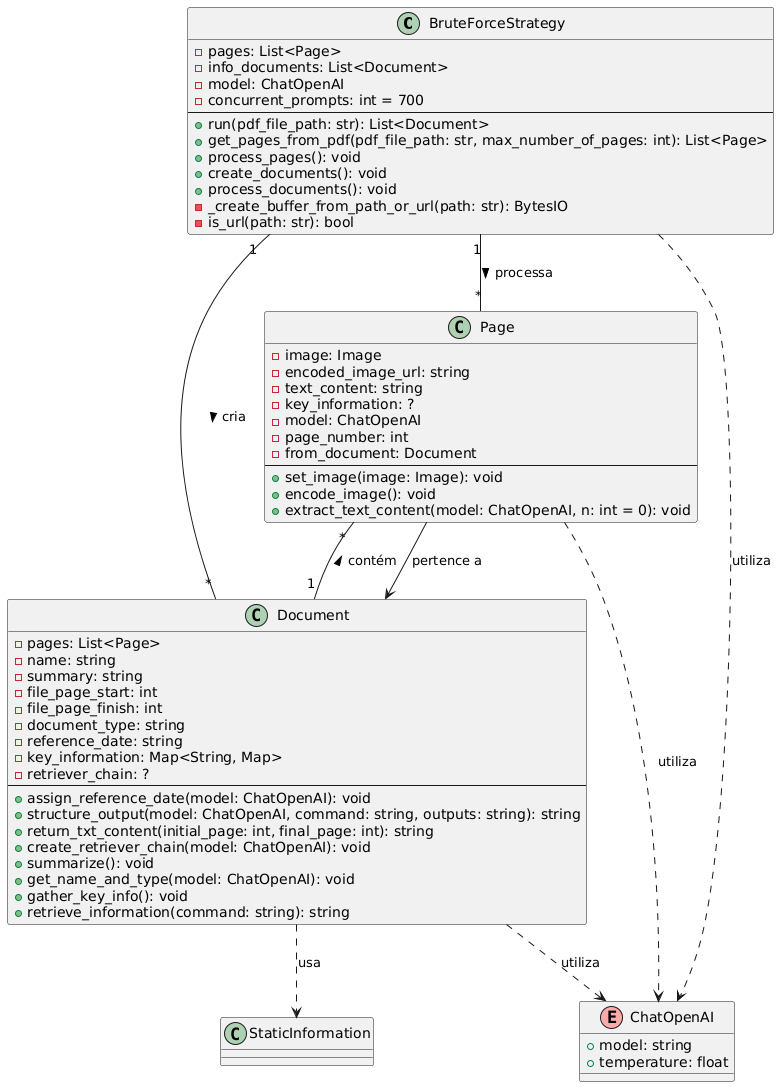

The diagram above was rendered by PlantUML. Its source (embedded in the PNG):
@startuml
' ============================================================
' Classes Principais do Sistema
' ============================================================

class BruteForceStrategy {
  - pages: List<Page>
  - info_documents: List<Document>
  - model: ChatOpenAI
  - concurrent_prompts: int = 700
  --
  + run(pdf_file_path: str): List<Document>
  + get_pages_from_pdf(pdf_file_path: str, max_number_of_pages: int): List<Page>
  + process_pages(): void
  + create_documents(): void
  + process_documents(): void
  - _create_buffer_from_path_or_url(path: str): BytesIO
  - is_url(path: str): bool
}

class Page {
  - image: Image
  - encoded_image_url: string
  - text_content: string
  - key_information: ? 
  - model: ChatOpenAI
  - page_number: int
  - from_document: Document
  --
  + set_image(image: Image): void
  + encode_image(): void
  + extract_text_content(model: ChatOpenAI, n: int = 0): void
}

class Document {
  - pages: List<Page>
  - name: string
  - summary: string
  - file_page_start: int
  - file_page_finish: int
  - document_type: string
  - reference_date: string
  - key_information: Map<String, Map>
  - retriever_chain: ? 
  --
  + assign_reference_date(model: ChatOpenAI): void
  + structure_output(model: ChatOpenAI, command: string, outputs: string): string
  + return_txt_content(initial_page: int, final_page: int): string
  + create_retriever_chain(model: ChatOpenAI): void
  + summarize(): void
  + get_name_and_type(model: ChatOpenAI): void
  + gather_key_info(): void
  + retrieve_information(command: string): string
}

class StaticInformation {
  ' Detalhes de implementação omitidos
}

' ============================================================
' Classes Externas / Dependências (estereotipadas como <<E>>)
' ============================================================
class ChatOpenAI << (E,#FFAAAA) >> {
  + model: string
  + temperature: float
}

' ============================================================
' Relações e Associações
' ============================================================
BruteForceStrategy "1" -- "*" Page : processa >
BruteForceStrategy "1" -- "*" Document : cria >

Document "1" -- "*" Page : contém >
Page --> Document : pertence a

Document ..> StaticInformation : usa

Document ..> ChatOpenAI : utiliza
Page ..> ChatOpenAI : utiliza
BruteForceStrategy ..> ChatOpenAI : utiliza
@enduml